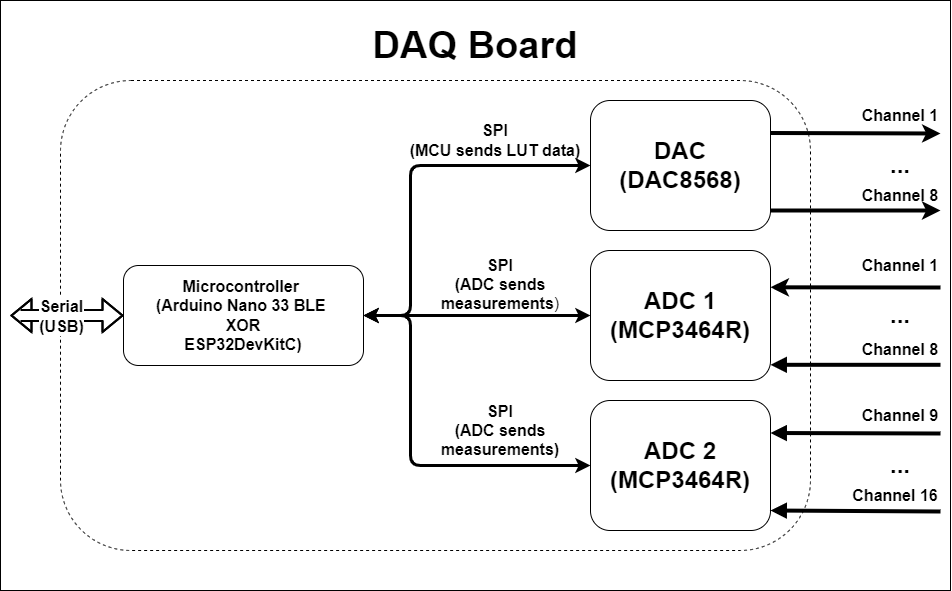

The diagram above was exported from draw.io. Its source (the exported page's mxGraphModel, read from the mxfile embedded in the PNG):
<mxGraphModel dx="1221" dy="764" grid="1" gridSize="10" guides="1" tooltips="1" connect="1" arrows="1" fold="1" page="1" pageScale="1" pageWidth="827" pageHeight="1169" math="0" shadow="0">
  <root>
    <mxCell id="0" />
    <mxCell id="1" parent="0" />
    <mxCell id="XH7I8SCoVPjoeCJLx_Ha-36" value="" style="rounded=0;whiteSpace=wrap;html=1;fontSize=24;" vertex="1" parent="1">
      <mxGeometry x="50" y="60" width="950" height="590" as="geometry" />
    </mxCell>
    <mxCell id="XH7I8SCoVPjoeCJLx_Ha-34" value="" style="rounded=1;whiteSpace=wrap;html=1;fontSize=24;dashed=1;" vertex="1" parent="1">
      <mxGeometry x="110" y="140" width="750" height="470" as="geometry" />
    </mxCell>
    <mxCell id="XH7I8SCoVPjoeCJLx_Ha-1" value="&lt;b style=&quot;font-size: 16px;&quot;&gt;Microcontroller&amp;nbsp;&lt;br&gt;(Arduino Nano 33 BLE&amp;nbsp;&lt;br&gt;XOR&lt;br&gt;ESP32DevKitC)&lt;/b&gt;" style="rounded=1;whiteSpace=wrap;html=1;" vertex="1" parent="1">
      <mxGeometry x="173" y="325" width="240" height="100" as="geometry" />
    </mxCell>
    <mxCell id="XH7I8SCoVPjoeCJLx_Ha-3" value="" style="shape=flexArrow;endArrow=classic;startArrow=classic;html=1;rounded=0;fontSize=16;entryX=0;entryY=0.5;entryDx=0;entryDy=0;strokeWidth=2;" edge="1" parent="1" target="XH7I8SCoVPjoeCJLx_Ha-1">
      <mxGeometry width="100" height="100" relative="1" as="geometry">
        <mxPoint x="60" y="375" as="sourcePoint" />
        <mxPoint x="110" y="385" as="targetPoint" />
        <Array as="points">
          <mxPoint x="70" y="375" />
        </Array>
      </mxGeometry>
    </mxCell>
    <mxCell id="XH7I8SCoVPjoeCJLx_Ha-4" value="&lt;b&gt;Serial&lt;br&gt;(USB)&lt;/b&gt;" style="edgeLabel;html=1;align=center;verticalAlign=middle;resizable=0;points=[];fontSize=16;" vertex="1" connectable="0" parent="XH7I8SCoVPjoeCJLx_Ha-3">
      <mxGeometry x="0.109" y="-1" relative="1" as="geometry">
        <mxPoint x="-12" y="-1" as="offset" />
      </mxGeometry>
    </mxCell>
    <mxCell id="XH7I8SCoVPjoeCJLx_Ha-5" value="&lt;font style=&quot;font-size: 24px;&quot;&gt;&lt;b&gt;DAC&lt;/b&gt;&lt;b&gt;&lt;br&gt;(DAC8568)&lt;br&gt;&lt;/b&gt;&lt;/font&gt;" style="rounded=1;whiteSpace=wrap;html=1;fontSize=16;" vertex="1" parent="1">
      <mxGeometry x="640" y="160" width="180" height="130" as="geometry" />
    </mxCell>
    <mxCell id="XH7I8SCoVPjoeCJLx_Ha-6" value="&lt;font style=&quot;font-size: 24px;&quot;&gt;&lt;b&gt;ADC 1&lt;/b&gt;&lt;b&gt;&lt;br&gt;(MCP3464R)&lt;br&gt;&lt;/b&gt;&lt;/font&gt;" style="rounded=1;whiteSpace=wrap;html=1;fontSize=16;" vertex="1" parent="1">
      <mxGeometry x="640" y="310" width="180" height="130" as="geometry" />
    </mxCell>
    <mxCell id="XH7I8SCoVPjoeCJLx_Ha-8" value="&lt;font style=&quot;font-size: 24px;&quot;&gt;&lt;b&gt;ADC 2&lt;br&gt;&lt;/b&gt;&lt;b&gt;(MCP3464R)&lt;br&gt;&lt;/b&gt;&lt;/font&gt;" style="rounded=1;whiteSpace=wrap;html=1;fontSize=16;" vertex="1" parent="1">
      <mxGeometry x="640" y="460" width="180" height="130" as="geometry" />
    </mxCell>
    <mxCell id="XH7I8SCoVPjoeCJLx_Ha-10" value="" style="endArrow=classic;startArrow=classic;html=1;rounded=1;fontSize=16;exitX=1;exitY=0.5;exitDx=0;exitDy=0;entryX=0;entryY=0.5;entryDx=0;entryDy=0;strokeWidth=3;" edge="1" parent="1" source="XH7I8SCoVPjoeCJLx_Ha-1" target="XH7I8SCoVPjoeCJLx_Ha-5">
      <mxGeometry width="50" height="50" relative="1" as="geometry">
        <mxPoint x="440" y="500" as="sourcePoint" />
        <mxPoint x="490" y="450" as="targetPoint" />
        <Array as="points">
          <mxPoint x="460" y="375" />
          <mxPoint x="460" y="320" />
          <mxPoint x="460" y="225" />
        </Array>
      </mxGeometry>
    </mxCell>
    <mxCell id="XH7I8SCoVPjoeCJLx_Ha-11" value="" style="endArrow=classic;startArrow=classic;html=1;rounded=1;fontSize=16;exitX=1;exitY=0.5;exitDx=0;exitDy=0;entryX=0;entryY=0.5;entryDx=0;entryDy=0;strokeWidth=3;" edge="1" parent="1" source="XH7I8SCoVPjoeCJLx_Ha-1" target="XH7I8SCoVPjoeCJLx_Ha-6">
      <mxGeometry width="50" height="50" relative="1" as="geometry">
        <mxPoint x="440" y="450" as="sourcePoint" />
        <mxPoint x="490" y="400" as="targetPoint" />
      </mxGeometry>
    </mxCell>
    <mxCell id="XH7I8SCoVPjoeCJLx_Ha-12" value="" style="endArrow=classic;startArrow=classic;html=1;rounded=1;fontSize=16;exitX=1;exitY=0.5;exitDx=0;exitDy=0;entryX=0;entryY=0.5;entryDx=0;entryDy=0;strokeWidth=3;" edge="1" parent="1" source="XH7I8SCoVPjoeCJLx_Ha-1" target="XH7I8SCoVPjoeCJLx_Ha-8">
      <mxGeometry width="50" height="50" relative="1" as="geometry">
        <mxPoint x="430" y="480" as="sourcePoint" />
        <mxPoint x="480" y="430" as="targetPoint" />
        <Array as="points">
          <mxPoint x="460" y="375" />
          <mxPoint x="460" y="525" />
        </Array>
      </mxGeometry>
    </mxCell>
    <mxCell id="XH7I8SCoVPjoeCJLx_Ha-13" value="&lt;b&gt;SPI&lt;br&gt;(MCU sends LUT data)&lt;/b&gt;" style="text;html=1;strokeColor=none;fillColor=none;align=center;verticalAlign=middle;whiteSpace=wrap;rounded=0;fontSize=16;" vertex="1" parent="1">
      <mxGeometry x="450" y="180" width="190" height="40" as="geometry" />
    </mxCell>
    <mxCell id="XH7I8SCoVPjoeCJLx_Ha-16" value="&lt;b&gt;SPI&lt;br&gt;(ADC sends measurements&lt;/b&gt;)" style="text;html=1;strokeColor=none;fillColor=none;align=center;verticalAlign=middle;whiteSpace=wrap;rounded=0;fontSize=16;" vertex="1" parent="1">
      <mxGeometry x="470" y="324.31" width="160" height="40" as="geometry" />
    </mxCell>
    <mxCell id="XH7I8SCoVPjoeCJLx_Ha-17" value="SPI&lt;br&gt;(ADC sends measurements)" style="text;html=1;strokeColor=none;fillColor=none;align=center;verticalAlign=middle;whiteSpace=wrap;rounded=0;fontSize=16;fontStyle=1" vertex="1" parent="1">
      <mxGeometry x="470" y="470" width="160" height="40" as="geometry" />
    </mxCell>
    <mxCell id="XH7I8SCoVPjoeCJLx_Ha-18" value="" style="endArrow=classic;html=1;rounded=0;fontSize=16;exitX=1;exitY=0.25;exitDx=0;exitDy=0;strokeWidth=4;" edge="1" parent="1" source="XH7I8SCoVPjoeCJLx_Ha-5">
      <mxGeometry width="50" height="50" relative="1" as="geometry">
        <mxPoint x="850" y="250" as="sourcePoint" />
        <mxPoint x="990" y="193" as="targetPoint" />
      </mxGeometry>
    </mxCell>
    <mxCell id="XH7I8SCoVPjoeCJLx_Ha-19" value="Channel 1" style="text;html=1;strokeColor=none;fillColor=none;align=center;verticalAlign=middle;whiteSpace=wrap;rounded=0;fontSize=16;fontStyle=1" vertex="1" parent="1">
      <mxGeometry x="910" y="160" width="80" height="30" as="geometry" />
    </mxCell>
    <mxCell id="XH7I8SCoVPjoeCJLx_Ha-20" value="" style="endArrow=classic;html=1;rounded=0;fontSize=16;exitX=1;exitY=0.25;exitDx=0;exitDy=0;strokeWidth=4;" edge="1" parent="1">
      <mxGeometry width="50" height="50" relative="1" as="geometry">
        <mxPoint x="820" y="270" as="sourcePoint" />
        <mxPoint x="990" y="270" as="targetPoint" />
      </mxGeometry>
    </mxCell>
    <mxCell id="XH7I8SCoVPjoeCJLx_Ha-21" value="Channel 8" style="text;html=1;strokeColor=none;fillColor=none;align=center;verticalAlign=middle;whiteSpace=wrap;rounded=0;fontSize=16;fontStyle=1" vertex="1" parent="1">
      <mxGeometry x="910" y="240" width="80" height="30" as="geometry" />
    </mxCell>
    <mxCell id="XH7I8SCoVPjoeCJLx_Ha-22" value="&lt;font style=&quot;font-size: 24px;&quot;&gt;&lt;b&gt;...&lt;/b&gt;&lt;/font&gt;" style="text;html=1;strokeColor=none;fillColor=none;align=center;verticalAlign=middle;whiteSpace=wrap;rounded=0;fontSize=16;" vertex="1" parent="1">
      <mxGeometry x="920" y="210" width="60" height="30" as="geometry" />
    </mxCell>
    <mxCell id="XH7I8SCoVPjoeCJLx_Ha-23" value="" style="endArrow=none;html=1;rounded=0;fontSize=16;exitX=1;exitY=0.25;exitDx=0;exitDy=0;strokeWidth=4;startArrow=classic;startFill=1;endFill=0;" edge="1" parent="1">
      <mxGeometry width="50" height="50" relative="1" as="geometry">
        <mxPoint x="820" y="346.81" as="sourcePoint" />
        <mxPoint x="990" y="347" as="targetPoint" />
      </mxGeometry>
    </mxCell>
    <mxCell id="XH7I8SCoVPjoeCJLx_Ha-24" value="Channel 1" style="text;html=1;strokeColor=none;fillColor=none;align=center;verticalAlign=middle;whiteSpace=wrap;rounded=0;fontSize=16;fontStyle=1" vertex="1" parent="1">
      <mxGeometry x="910" y="310" width="80" height="30" as="geometry" />
    </mxCell>
    <mxCell id="XH7I8SCoVPjoeCJLx_Ha-25" value="" style="endArrow=none;html=1;rounded=0;fontSize=16;exitX=1;exitY=0.25;exitDx=0;exitDy=0;strokeWidth=4;startArrow=block;startFill=1;endFill=0;entryX=1;entryY=1;entryDx=0;entryDy=0;" edge="1" parent="1" target="XH7I8SCoVPjoeCJLx_Ha-26">
      <mxGeometry width="50" height="50" relative="1" as="geometry">
        <mxPoint x="820" y="424.31" as="sourcePoint" />
        <mxPoint x="900" y="424.81" as="targetPoint" />
      </mxGeometry>
    </mxCell>
    <mxCell id="XH7I8SCoVPjoeCJLx_Ha-26" value="Channel 8" style="text;html=1;strokeColor=none;fillColor=none;align=center;verticalAlign=middle;whiteSpace=wrap;rounded=0;fontSize=16;fontStyle=1" vertex="1" parent="1">
      <mxGeometry x="910" y="394.31" width="80" height="30" as="geometry" />
    </mxCell>
    <mxCell id="XH7I8SCoVPjoeCJLx_Ha-27" value="&lt;font style=&quot;font-size: 24px;&quot;&gt;&lt;b&gt;...&lt;/b&gt;&lt;/font&gt;" style="text;html=1;strokeColor=none;fillColor=none;align=center;verticalAlign=middle;whiteSpace=wrap;rounded=0;fontSize=16;" vertex="1" parent="1">
      <mxGeometry x="920" y="362.84000000000003" width="60" height="24.31" as="geometry" />
    </mxCell>
    <mxCell id="XH7I8SCoVPjoeCJLx_Ha-28" value="" style="endArrow=none;html=1;rounded=0;fontSize=16;exitX=1;exitY=0.25;exitDx=0;exitDy=0;strokeWidth=4;startArrow=block;startFill=1;endFill=0;" edge="1" parent="1">
      <mxGeometry width="50" height="50" relative="1" as="geometry">
        <mxPoint x="820" y="492.5" as="sourcePoint" />
        <mxPoint x="990" y="493" as="targetPoint" />
      </mxGeometry>
    </mxCell>
    <mxCell id="XH7I8SCoVPjoeCJLx_Ha-29" value="Channel 9" style="text;html=1;strokeColor=none;fillColor=none;align=center;verticalAlign=middle;whiteSpace=wrap;rounded=0;fontSize=16;fontStyle=1" vertex="1" parent="1">
      <mxGeometry x="910" y="460" width="80" height="30" as="geometry" />
    </mxCell>
    <mxCell id="XH7I8SCoVPjoeCJLx_Ha-30" value="" style="endArrow=none;html=1;rounded=0;fontSize=16;exitX=1;exitY=0.25;exitDx=0;exitDy=0;strokeWidth=4;startArrow=block;startFill=1;endFill=0;" edge="1" parent="1">
      <mxGeometry width="50" height="50" relative="1" as="geometry">
        <mxPoint x="820" y="570" as="sourcePoint" />
        <mxPoint x="990" y="571" as="targetPoint" />
      </mxGeometry>
    </mxCell>
    <mxCell id="XH7I8SCoVPjoeCJLx_Ha-31" value="Channel 16" style="text;html=1;strokeColor=none;fillColor=none;align=center;verticalAlign=middle;whiteSpace=wrap;rounded=0;fontSize=16;fontStyle=1" vertex="1" parent="1">
      <mxGeometry x="900" y="540" width="90" height="30" as="geometry" />
    </mxCell>
    <mxCell id="XH7I8SCoVPjoeCJLx_Ha-32" value="&lt;font style=&quot;font-size: 24px;&quot;&gt;&lt;b&gt;...&lt;/b&gt;&lt;/font&gt;" style="text;html=1;strokeColor=none;fillColor=none;align=center;verticalAlign=middle;whiteSpace=wrap;rounded=0;fontSize=16;" vertex="1" parent="1">
      <mxGeometry x="920" y="510" width="60" height="30" as="geometry" />
    </mxCell>
    <mxCell id="XH7I8SCoVPjoeCJLx_Ha-37" value="&lt;font style=&quot;font-size: 38px;&quot;&gt;&lt;b&gt;DAQ Board&lt;/b&gt;&lt;/font&gt;" style="text;html=1;strokeColor=none;fillColor=none;align=center;verticalAlign=middle;whiteSpace=wrap;rounded=0;fontSize=24;" vertex="1" parent="1">
      <mxGeometry x="420" y="90" width="210" height="30" as="geometry" />
    </mxCell>
  </root>
</mxGraphModel>